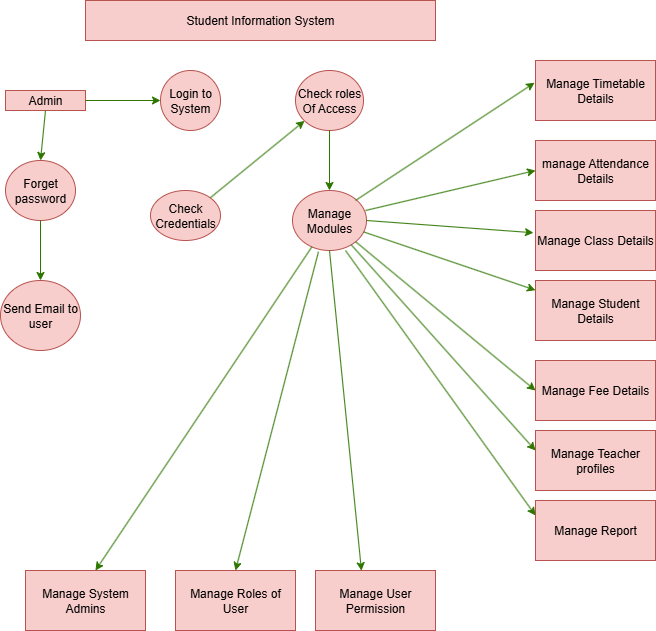

The diagram above was exported from draw.io. Its source (the exported page's mxGraphModel, read from the mxfile embedded in the PNG):
<mxGraphModel dx="1378" dy="744" grid="1" gridSize="10" guides="1" tooltips="1" connect="1" arrows="1" fold="1" page="1" pageScale="1" pageWidth="827" pageHeight="1169" math="0" shadow="0">
  <root>
    <mxCell id="0" />
    <mxCell id="1" parent="0" />
    <mxCell id="eFKkH5_f8Yk8rQNHhdSe-1" value="Check roles Of Access" style="ellipse;whiteSpace=wrap;html=1;fillColor=#f8cecc;strokeColor=#b85450;" vertex="1" parent="1">
      <mxGeometry x="350" y="80" width="68" height="60" as="geometry" />
    </mxCell>
    <mxCell id="eFKkH5_f8Yk8rQNHhdSe-3" value="Manage Modules" style="ellipse;whiteSpace=wrap;html=1;fillColor=#f8cecc;strokeColor=#b85450;" vertex="1" parent="1">
      <mxGeometry x="347" y="200" width="74" height="60" as="geometry" />
    </mxCell>
    <mxCell id="eFKkH5_f8Yk8rQNHhdSe-4" value="Login to System" style="ellipse;whiteSpace=wrap;html=1;fillColor=#f8cecc;strokeColor=#b85450;" vertex="1" parent="1">
      <mxGeometry x="215" y="80" width="60" height="60" as="geometry" />
    </mxCell>
    <mxCell id="eFKkH5_f8Yk8rQNHhdSe-11" value="Check Credentials" style="ellipse;whiteSpace=wrap;html=1;fillColor=#f8cecc;strokeColor=#b85450;" vertex="1" parent="1">
      <mxGeometry x="205" y="200" width="70" height="50" as="geometry" />
    </mxCell>
    <mxCell id="eFKkH5_f8Yk8rQNHhdSe-13" value="Student Information System" style="rounded=0;whiteSpace=wrap;html=1;fillColor=#f8cecc;strokeColor=#b85450;" vertex="1" parent="1">
      <mxGeometry x="140" y="10" width="350" height="40" as="geometry" />
    </mxCell>
    <mxCell id="eFKkH5_f8Yk8rQNHhdSe-14" value="Forget password" style="ellipse;whiteSpace=wrap;html=1;fillColor=#f8cecc;strokeColor=#b85450;" vertex="1" parent="1">
      <mxGeometry x="60" y="170" width="70" height="60" as="geometry" />
    </mxCell>
    <mxCell id="eFKkH5_f8Yk8rQNHhdSe-15" value="Send Email to user" style="ellipse;whiteSpace=wrap;html=1;fillColor=#f8cecc;strokeColor=#b85450;" vertex="1" parent="1">
      <mxGeometry x="55" y="290" width="80" height="70" as="geometry" />
    </mxCell>
    <mxCell id="eFKkH5_f8Yk8rQNHhdSe-16" value="Manage System Admins" style="rounded=0;whiteSpace=wrap;html=1;fillColor=#f8cecc;strokeColor=#b85450;" vertex="1" parent="1">
      <mxGeometry x="80" y="580" width="120" height="60" as="geometry" />
    </mxCell>
    <mxCell id="eFKkH5_f8Yk8rQNHhdSe-18" value="Manage Teacher profiles" style="rounded=0;whiteSpace=wrap;html=1;fillColor=#f8cecc;strokeColor=#b85450;" vertex="1" parent="1">
      <mxGeometry x="590" y="440" width="120" height="60" as="geometry" />
    </mxCell>
    <mxCell id="eFKkH5_f8Yk8rQNHhdSe-19" value="Manage Timetable Details" style="rounded=0;whiteSpace=wrap;html=1;fillColor=#f8cecc;strokeColor=#b85450;" vertex="1" parent="1">
      <mxGeometry x="590" y="70" width="120" height="60" as="geometry" />
    </mxCell>
    <mxCell id="eFKkH5_f8Yk8rQNHhdSe-20" value="manage Attendance Details" style="rounded=0;whiteSpace=wrap;html=1;fillColor=#f8cecc;strokeColor=#b85450;" vertex="1" parent="1">
      <mxGeometry x="590" y="150" width="120" height="60" as="geometry" />
    </mxCell>
    <mxCell id="eFKkH5_f8Yk8rQNHhdSe-21" value="Manage Class Details" style="rounded=0;whiteSpace=wrap;html=1;fillColor=#f8cecc;strokeColor=#b85450;" vertex="1" parent="1">
      <mxGeometry x="590" y="220" width="120" height="60" as="geometry" />
    </mxCell>
    <mxCell id="eFKkH5_f8Yk8rQNHhdSe-22" value="Manage Student Details" style="rounded=0;whiteSpace=wrap;html=1;fillColor=#f8cecc;strokeColor=#b85450;" vertex="1" parent="1">
      <mxGeometry x="590" y="290" width="120" height="60" as="geometry" />
    </mxCell>
    <mxCell id="eFKkH5_f8Yk8rQNHhdSe-23" value="Manage Fee Details" style="rounded=0;whiteSpace=wrap;html=1;fillColor=#f8cecc;strokeColor=#b85450;" vertex="1" parent="1">
      <mxGeometry x="590" y="370" width="120" height="60" as="geometry" />
    </mxCell>
    <mxCell id="eFKkH5_f8Yk8rQNHhdSe-24" value="Manage Report" style="rounded=0;whiteSpace=wrap;html=1;fillColor=#f8cecc;strokeColor=#b85450;" vertex="1" parent="1">
      <mxGeometry x="590" y="510" width="120" height="60" as="geometry" />
    </mxCell>
    <mxCell id="eFKkH5_f8Yk8rQNHhdSe-25" value="Manage User Permission" style="rounded=0;whiteSpace=wrap;html=1;fillColor=#f8cecc;strokeColor=#b85450;" vertex="1" parent="1">
      <mxGeometry x="370" y="580" width="120" height="60" as="geometry" />
    </mxCell>
    <mxCell id="eFKkH5_f8Yk8rQNHhdSe-26" value="Admin" style="rounded=0;whiteSpace=wrap;html=1;fillColor=#f8cecc;strokeColor=#b85450;" vertex="1" parent="1">
      <mxGeometry x="60" y="100" width="80" height="20" as="geometry" />
    </mxCell>
    <mxCell id="eFKkH5_f8Yk8rQNHhdSe-27" value="Manage Roles of User" style="rounded=0;whiteSpace=wrap;html=1;fillColor=#f8cecc;strokeColor=#b85450;" vertex="1" parent="1">
      <mxGeometry x="230" y="580" width="120" height="60" as="geometry" />
    </mxCell>
    <mxCell id="eFKkH5_f8Yk8rQNHhdSe-30" value="" style="endArrow=classic;html=1;rounded=0;exitX=1;exitY=0;exitDx=0;exitDy=0;fillColor=#60a917;strokeColor=#2D7600;" edge="1" parent="1" source="eFKkH5_f8Yk8rQNHhdSe-11" target="eFKkH5_f8Yk8rQNHhdSe-1">
      <mxGeometry width="50" height="50" relative="1" as="geometry">
        <mxPoint x="300" y="280" as="sourcePoint" />
        <mxPoint x="350" y="230" as="targetPoint" />
      </mxGeometry>
    </mxCell>
    <mxCell id="eFKkH5_f8Yk8rQNHhdSe-31" value="" style="endArrow=classic;html=1;rounded=0;exitX=1;exitY=0.5;exitDx=0;exitDy=0;fillColor=#60a917;strokeColor=#2D7600;" edge="1" parent="1" source="eFKkH5_f8Yk8rQNHhdSe-26" target="eFKkH5_f8Yk8rQNHhdSe-4">
      <mxGeometry width="50" height="50" relative="1" as="geometry">
        <mxPoint x="160" y="190" as="sourcePoint" />
        <mxPoint x="210" y="140" as="targetPoint" />
      </mxGeometry>
    </mxCell>
    <mxCell id="eFKkH5_f8Yk8rQNHhdSe-32" value="" style="endArrow=classic;html=1;rounded=0;exitX=0.5;exitY=1;exitDx=0;exitDy=0;entryX=0.5;entryY=0;entryDx=0;entryDy=0;fillColor=#60a917;strokeColor=#2D7600;" edge="1" parent="1" source="eFKkH5_f8Yk8rQNHhdSe-1" target="eFKkH5_f8Yk8rQNHhdSe-3">
      <mxGeometry width="50" height="50" relative="1" as="geometry">
        <mxPoint x="310" y="280" as="sourcePoint" />
        <mxPoint x="360" y="230" as="targetPoint" />
      </mxGeometry>
    </mxCell>
    <mxCell id="eFKkH5_f8Yk8rQNHhdSe-34" value="" style="endArrow=classic;html=1;rounded=0;exitX=0.5;exitY=1;exitDx=0;exitDy=0;fillColor=#60a917;strokeColor=#2D7600;" edge="1" parent="1" source="eFKkH5_f8Yk8rQNHhdSe-14">
      <mxGeometry width="50" height="50" relative="1" as="geometry">
        <mxPoint x="130" y="260" as="sourcePoint" />
        <mxPoint x="95" y="290" as="targetPoint" />
      </mxGeometry>
    </mxCell>
    <mxCell id="eFKkH5_f8Yk8rQNHhdSe-35" value="" style="endArrow=classic;html=1;rounded=0;entryX=-0.008;entryY=0.371;entryDx=0;entryDy=0;entryPerimeter=0;fillColor=#60a917;strokeColor=#2D7600;" edge="1" parent="1" target="eFKkH5_f8Yk8rQNHhdSe-19">
      <mxGeometry width="50" height="50" relative="1" as="geometry">
        <mxPoint x="410" y="210" as="sourcePoint" />
        <mxPoint x="460" y="160" as="targetPoint" />
      </mxGeometry>
    </mxCell>
    <mxCell id="eFKkH5_f8Yk8rQNHhdSe-36" value="" style="endArrow=classic;html=1;rounded=0;entryX=0;entryY=0.5;entryDx=0;entryDy=0;fillColor=#60a917;strokeColor=#2D7600;" edge="1" parent="1" target="eFKkH5_f8Yk8rQNHhdSe-20">
      <mxGeometry width="50" height="50" relative="1" as="geometry">
        <mxPoint x="420" y="220" as="sourcePoint" />
        <mxPoint x="470" y="170" as="targetPoint" />
      </mxGeometry>
    </mxCell>
    <mxCell id="eFKkH5_f8Yk8rQNHhdSe-37" value="" style="endArrow=classic;html=1;rounded=0;exitX=1;exitY=0.5;exitDx=0;exitDy=0;entryX=-0.017;entryY=0.371;entryDx=0;entryDy=0;entryPerimeter=0;fillColor=#60a917;strokeColor=#2D7600;" edge="1" parent="1" source="eFKkH5_f8Yk8rQNHhdSe-3" target="eFKkH5_f8Yk8rQNHhdSe-21">
      <mxGeometry width="50" height="50" relative="1" as="geometry">
        <mxPoint x="450" y="290" as="sourcePoint" />
        <mxPoint x="500" y="240" as="targetPoint" />
      </mxGeometry>
    </mxCell>
    <mxCell id="eFKkH5_f8Yk8rQNHhdSe-38" value="" style="endArrow=classic;html=1;rounded=0;fillColor=#60a917;strokeColor=#2D7600;" edge="1" parent="1" source="eFKkH5_f8Yk8rQNHhdSe-3" target="eFKkH5_f8Yk8rQNHhdSe-22">
      <mxGeometry width="50" height="50" relative="1" as="geometry">
        <mxPoint x="500" y="350" as="sourcePoint" />
        <mxPoint x="550" y="300" as="targetPoint" />
      </mxGeometry>
    </mxCell>
    <mxCell id="eFKkH5_f8Yk8rQNHhdSe-39" value="" style="endArrow=classic;html=1;rounded=0;exitX=1;exitY=1;exitDx=0;exitDy=0;entryX=0;entryY=0.5;entryDx=0;entryDy=0;fillColor=#60a917;strokeColor=#2D7600;" edge="1" parent="1" source="eFKkH5_f8Yk8rQNHhdSe-3" target="eFKkH5_f8Yk8rQNHhdSe-23">
      <mxGeometry width="50" height="50" relative="1" as="geometry">
        <mxPoint x="530" y="450" as="sourcePoint" />
        <mxPoint x="580" y="400" as="targetPoint" />
      </mxGeometry>
    </mxCell>
    <mxCell id="eFKkH5_f8Yk8rQNHhdSe-40" value="" style="endArrow=classic;html=1;rounded=0;fillColor=#60a917;strokeColor=#2D7600;" edge="1" parent="1" source="eFKkH5_f8Yk8rQNHhdSe-3">
      <mxGeometry width="50" height="50" relative="1" as="geometry">
        <mxPoint x="540" y="510" as="sourcePoint" />
        <mxPoint x="590" y="460" as="targetPoint" />
      </mxGeometry>
    </mxCell>
    <mxCell id="eFKkH5_f8Yk8rQNHhdSe-41" value="" style="endArrow=classic;html=1;rounded=0;entryX=0;entryY=0.25;entryDx=0;entryDy=0;fillColor=#60a917;strokeColor=#2D7600;" edge="1" parent="1" target="eFKkH5_f8Yk8rQNHhdSe-24">
      <mxGeometry width="50" height="50" relative="1" as="geometry">
        <mxPoint x="400" y="260" as="sourcePoint" />
        <mxPoint x="440" y="400" as="targetPoint" />
      </mxGeometry>
    </mxCell>
    <mxCell id="eFKkH5_f8Yk8rQNHhdSe-42" value="" style="endArrow=classic;html=1;rounded=0;exitX=0.351;exitY=1.021;exitDx=0;exitDy=0;exitPerimeter=0;entryX=0.5;entryY=0;entryDx=0;entryDy=0;fillColor=#60a917;strokeColor=#2D7600;" edge="1" parent="1" source="eFKkH5_f8Yk8rQNHhdSe-3" target="eFKkH5_f8Yk8rQNHhdSe-27">
      <mxGeometry width="50" height="50" relative="1" as="geometry">
        <mxPoint x="290" y="540" as="sourcePoint" />
        <mxPoint x="340" y="490" as="targetPoint" />
      </mxGeometry>
    </mxCell>
    <mxCell id="eFKkH5_f8Yk8rQNHhdSe-43" value="" style="endArrow=classic;html=1;rounded=0;entryX=0.583;entryY=0;entryDx=0;entryDy=0;entryPerimeter=0;fillColor=#60a917;strokeColor=#2D7600;" edge="1" parent="1" source="eFKkH5_f8Yk8rQNHhdSe-3" target="eFKkH5_f8Yk8rQNHhdSe-16">
      <mxGeometry width="50" height="50" relative="1" as="geometry">
        <mxPoint x="230" y="450" as="sourcePoint" />
        <mxPoint x="280" y="400" as="targetPoint" />
      </mxGeometry>
    </mxCell>
    <mxCell id="eFKkH5_f8Yk8rQNHhdSe-44" value="" style="endArrow=classic;html=1;rounded=0;entryX=0.383;entryY=0.004;entryDx=0;entryDy=0;entryPerimeter=0;exitX=0.5;exitY=1;exitDx=0;exitDy=0;fillColor=#60a917;strokeColor=#2D7600;" edge="1" parent="1" source="eFKkH5_f8Yk8rQNHhdSe-3" target="eFKkH5_f8Yk8rQNHhdSe-25">
      <mxGeometry width="50" height="50" relative="1" as="geometry">
        <mxPoint x="360" y="440" as="sourcePoint" />
        <mxPoint x="410" y="390" as="targetPoint" />
      </mxGeometry>
    </mxCell>
    <mxCell id="eFKkH5_f8Yk8rQNHhdSe-45" value="" style="endArrow=classic;html=1;rounded=0;exitX=0.5;exitY=1;exitDx=0;exitDy=0;entryX=0.5;entryY=0;entryDx=0;entryDy=0;fillColor=#60a917;strokeColor=#2D7600;" edge="1" parent="1" source="eFKkH5_f8Yk8rQNHhdSe-26" target="eFKkH5_f8Yk8rQNHhdSe-14">
      <mxGeometry width="50" height="50" relative="1" as="geometry">
        <mxPoint x="500" y="370" as="sourcePoint" />
        <mxPoint x="100" y="170" as="targetPoint" />
      </mxGeometry>
    </mxCell>
  </root>
</mxGraphModel>